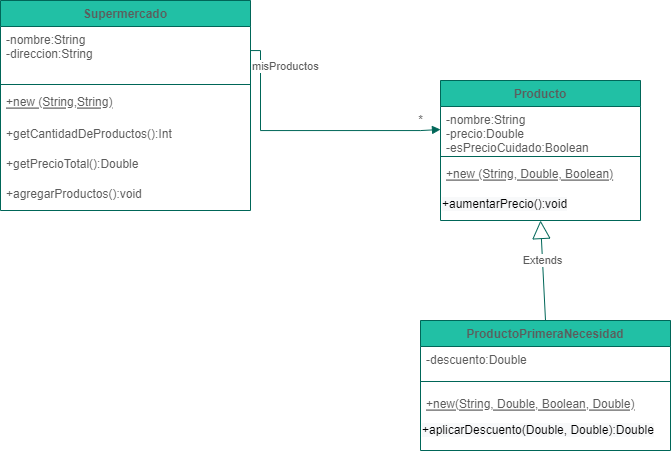

The diagram above was exported from draw.io. Its source (the exported page's mxGraphModel, read from the mxfile embedded in the PNG):
<mxGraphModel dx="1202" dy="645" grid="1" gridSize="10" guides="1" tooltips="1" connect="1" arrows="1" fold="1" page="1" pageScale="1" pageWidth="850" pageHeight="1100" math="0" shadow="0">
  <root>
    <mxCell id="0" />
    <mxCell id="1" parent="0" />
    <mxCell id="80_lIf0SyAfNjU4aOc4I-1" value="Producto" style="swimlane;fontStyle=1;align=center;verticalAlign=top;childLayout=stackLayout;horizontal=1;startSize=26;horizontalStack=0;resizeParent=1;resizeParentMax=0;resizeLast=0;collapsible=1;marginBottom=0;fillColor=#21C0A5;strokeColor=#006658;fontColor=#5C5C5C;" parent="1" vertex="1">
      <mxGeometry x="520" y="110" width="200" height="140" as="geometry" />
    </mxCell>
    <mxCell id="80_lIf0SyAfNjU4aOc4I-2" value="-nombre:String&#10;-precio:Double&#10;-esPrecioCuidado:Boolean" style="text;strokeColor=none;fillColor=none;align=left;verticalAlign=top;spacingLeft=4;spacingRight=4;overflow=hidden;rotatable=0;points=[[0,0.5],[1,0.5]];portConstraint=eastwest;fontColor=#5C5C5C;" parent="80_lIf0SyAfNjU4aOc4I-1" vertex="1">
      <mxGeometry y="26" width="200" height="46" as="geometry" />
    </mxCell>
    <mxCell id="80_lIf0SyAfNjU4aOc4I-3" value="" style="line;strokeWidth=1;fillColor=none;align=left;verticalAlign=middle;spacingTop=-1;spacingLeft=3;spacingRight=3;rotatable=0;labelPosition=right;points=[];portConstraint=eastwest;strokeColor=#006658;fontColor=#5C5C5C;" parent="80_lIf0SyAfNjU4aOc4I-1" vertex="1">
      <mxGeometry y="72" width="200" height="8" as="geometry" />
    </mxCell>
    <mxCell id="80_lIf0SyAfNjU4aOc4I-4" value="+new (String, Double, Boolean)" style="text;strokeColor=none;fillColor=none;align=left;verticalAlign=top;spacingLeft=4;spacingRight=4;overflow=hidden;rotatable=0;points=[[0,0.5],[1,0.5]];portConstraint=eastwest;fontColor=#5C5C5C;fontStyle=4" parent="80_lIf0SyAfNjU4aOc4I-1" vertex="1">
      <mxGeometry y="80" width="200" height="30" as="geometry" />
    </mxCell>
    <mxCell id="80_lIf0SyAfNjU4aOc4I-5" value="&lt;span style=&quot;color: rgb(0, 0, 0); font-family: helvetica; font-size: 12px; letter-spacing: normal; text-align: left; text-indent: 0px; text-transform: none; word-spacing: 0px; background-color: rgb(248, 249, 250); display: inline; float: none;&quot;&gt;+aumentarPrecio():void&lt;br&gt;&lt;br&gt;&lt;/span&gt;" style="text;whiteSpace=wrap;html=1;fontColor=#5C5C5C;" parent="80_lIf0SyAfNjU4aOc4I-1" vertex="1">
      <mxGeometry y="110" width="200" height="30" as="geometry" />
    </mxCell>
    <mxCell id="80_lIf0SyAfNjU4aOc4I-6" value="ProductoPrimeraNecesidad" style="swimlane;fontStyle=1;align=center;verticalAlign=top;childLayout=stackLayout;horizontal=1;startSize=26;horizontalStack=0;resizeParent=1;resizeParentMax=0;resizeLast=0;collapsible=1;marginBottom=0;fillColor=#21C0A5;strokeColor=#006658;fontColor=#5C5C5C;" parent="1" vertex="1">
      <mxGeometry x="500" y="350" width="250" height="130" as="geometry" />
    </mxCell>
    <mxCell id="80_lIf0SyAfNjU4aOc4I-28" value="-descuento:Double" style="text;strokeColor=none;fillColor=none;align=left;verticalAlign=top;spacingLeft=4;spacingRight=4;overflow=hidden;rotatable=0;points=[[0,0.5],[1,0.5]];portConstraint=eastwest;fontColor=#5C5C5C;" parent="80_lIf0SyAfNjU4aOc4I-6" vertex="1">
      <mxGeometry y="26" width="250" height="26" as="geometry" />
    </mxCell>
    <mxCell id="80_lIf0SyAfNjU4aOc4I-7" value="" style="line;strokeWidth=1;fillColor=none;align=left;verticalAlign=middle;spacingTop=-1;spacingLeft=3;spacingRight=3;rotatable=0;labelPosition=right;points=[];portConstraint=eastwest;strokeColor=#006658;fontColor=#5C5C5C;" parent="80_lIf0SyAfNjU4aOc4I-6" vertex="1">
      <mxGeometry y="52" width="250" height="18" as="geometry" />
    </mxCell>
    <mxCell id="80_lIf0SyAfNjU4aOc4I-8" value="+new(String, Double, Boolean, Double)" style="text;strokeColor=none;fillColor=none;align=left;verticalAlign=top;spacingLeft=4;spacingRight=4;overflow=hidden;rotatable=0;points=[[0,0.5],[1,0.5]];portConstraint=eastwest;fontColor=#5C5C5C;fontStyle=4" parent="80_lIf0SyAfNjU4aOc4I-6" vertex="1">
      <mxGeometry y="70" width="250" height="26" as="geometry" />
    </mxCell>
    <mxCell id="80_lIf0SyAfNjU4aOc4I-9" value="&lt;span style=&quot;color: rgb(0 , 0 , 0) ; font-family: &amp;quot;helvetica&amp;quot; ; font-size: 12px ; font-style: normal ; font-weight: 400 ; letter-spacing: normal ; text-align: left ; text-indent: 0px ; text-transform: none ; word-spacing: 0px ; background-color: rgb(248 , 249 , 250) ; display: inline ; float: none&quot;&gt;+aplicarDescuento(Double, Double):Double&lt;/span&gt;" style="text;whiteSpace=wrap;html=1;fontColor=#5C5C5C;" parent="80_lIf0SyAfNjU4aOc4I-6" vertex="1">
      <mxGeometry y="96" width="250" height="34" as="geometry" />
    </mxCell>
    <mxCell id="80_lIf0SyAfNjU4aOc4I-10" value="Supermercado" style="swimlane;fontStyle=1;align=center;verticalAlign=top;childLayout=stackLayout;horizontal=1;startSize=26;horizontalStack=0;resizeParent=1;resizeParentMax=0;resizeLast=0;collapsible=1;marginBottom=0;fillColor=#21C0A5;strokeColor=#006658;fontColor=#5C5C5C;" parent="1" vertex="1">
      <mxGeometry x="80" y="30" width="250" height="210" as="geometry" />
    </mxCell>
    <mxCell id="80_lIf0SyAfNjU4aOc4I-11" value="-nombre:String&#10;-direccion:String" style="text;strokeColor=none;fillColor=none;align=left;verticalAlign=top;spacingLeft=4;spacingRight=4;overflow=hidden;rotatable=0;points=[[0,0.5],[1,0.5]];portConstraint=eastwest;fontColor=#5C5C5C;" parent="80_lIf0SyAfNjU4aOc4I-10" vertex="1">
      <mxGeometry y="26" width="250" height="54" as="geometry" />
    </mxCell>
    <mxCell id="80_lIf0SyAfNjU4aOc4I-12" value="" style="line;strokeWidth=1;fillColor=none;align=left;verticalAlign=middle;spacingTop=-1;spacingLeft=3;spacingRight=3;rotatable=0;labelPosition=right;points=[];portConstraint=eastwest;strokeColor=#006658;fontColor=#5C5C5C;" parent="80_lIf0SyAfNjU4aOc4I-10" vertex="1">
      <mxGeometry y="80" width="250" height="8" as="geometry" />
    </mxCell>
    <mxCell id="80_lIf0SyAfNjU4aOc4I-13" value="+new (String,String)" style="text;strokeColor=none;fillColor=none;align=left;verticalAlign=top;spacingLeft=4;spacingRight=4;overflow=hidden;rotatable=0;points=[[0,0.5],[1,0.5]];portConstraint=eastwest;fontStyle=4;fontColor=#5C5C5C;" parent="80_lIf0SyAfNjU4aOc4I-10" vertex="1">
      <mxGeometry y="88" width="250" height="32" as="geometry" />
    </mxCell>
    <mxCell id="80_lIf0SyAfNjU4aOc4I-14" value="+getCantidadDeProductos():Int" style="text;strokeColor=none;fillColor=none;align=left;verticalAlign=top;spacingLeft=4;spacingRight=4;overflow=hidden;rotatable=0;points=[[0,0.5],[1,0.5]];portConstraint=eastwest;fontColor=#5C5C5C;" parent="80_lIf0SyAfNjU4aOc4I-10" vertex="1">
      <mxGeometry y="120" width="250" height="30" as="geometry" />
    </mxCell>
    <mxCell id="80_lIf0SyAfNjU4aOc4I-15" value="+getPrecioTotal():Double" style="text;strokeColor=none;fillColor=none;align=left;verticalAlign=top;spacingLeft=4;spacingRight=4;overflow=hidden;rotatable=0;points=[[0,0.5],[1,0.5]];portConstraint=eastwest;fontColor=#5C5C5C;" parent="80_lIf0SyAfNjU4aOc4I-10" vertex="1">
      <mxGeometry y="150" width="250" height="30" as="geometry" />
    </mxCell>
    <mxCell id="80_lIf0SyAfNjU4aOc4I-16" value="+agregarProductos():void" style="text;strokeColor=none;fillColor=none;align=left;verticalAlign=top;spacingLeft=4;spacingRight=4;overflow=hidden;rotatable=0;points=[[0,0.5],[1,0.5]];portConstraint=eastwest;fontColor=#5C5C5C;" parent="80_lIf0SyAfNjU4aOc4I-10" vertex="1">
      <mxGeometry y="180" width="250" height="30" as="geometry" />
    </mxCell>
    <mxCell id="80_lIf0SyAfNjU4aOc4I-18" value="misProductos" style="endArrow=block;endFill=1;html=1;edgeStyle=orthogonalEdgeStyle;align=left;verticalAlign=top;rounded=0;entryX=0;entryY=0.5;entryDx=0;entryDy=0;strokeColor=#006658;fontColor=#5C5C5C;" parent="1" target="80_lIf0SyAfNjU4aOc4I-2" edge="1">
      <mxGeometry x="-0.8181" relative="1" as="geometry">
        <mxPoint x="330" y="110" as="sourcePoint" />
        <mxPoint x="300" y="240" as="targetPoint" />
        <mxPoint as="offset" />
        <Array as="points">
          <mxPoint x="330" y="80" />
          <mxPoint x="340" y="80" />
          <mxPoint x="340" y="160" />
          <mxPoint x="500" y="160" />
        </Array>
      </mxGeometry>
    </mxCell>
    <mxCell id="80_lIf0SyAfNjU4aOc4I-19" value="*" style="text;html=1;align=center;verticalAlign=middle;resizable=0;points=[];autosize=1;strokeColor=none;fillColor=none;fontColor=#5C5C5C;" parent="1" vertex="1">
      <mxGeometry x="490" y="140" width="20" height="20" as="geometry" />
    </mxCell>
    <mxCell id="80_lIf0SyAfNjU4aOc4I-25" value="Extends" style="endArrow=block;endSize=16;endFill=0;html=1;rounded=0;exitX=0.5;exitY=0;exitDx=0;exitDy=0;entryX=0.5;entryY=1;entryDx=0;entryDy=0;strokeColor=#006658;fontColor=#5C5C5C;" parent="1" source="80_lIf0SyAfNjU4aOc4I-6" target="80_lIf0SyAfNjU4aOc4I-5" edge="1">
      <mxGeometry x="0.2" width="160" relative="1" as="geometry">
        <mxPoint x="420" y="685" as="sourcePoint" />
        <mxPoint x="531.2" y="437.1679999999999" as="targetPoint" />
        <mxPoint as="offset" />
        <Array as="points" />
      </mxGeometry>
    </mxCell>
  </root>
</mxGraphModel>